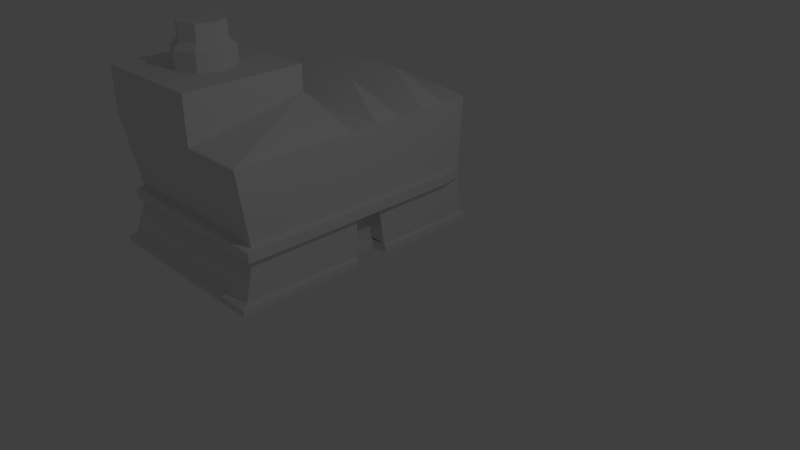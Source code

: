 # Source: Factory.blend  (saved by Blender 2.76.0; exported with 4.5.12 LTS)
import bpy
from mathutils import Matrix  # noqa: F401  (used for matrix-valued properties, if any)

bpy.ops.wm.read_factory_settings(use_empty=True)
scene = bpy.context.scene
scene.name = 'Scene'

# ---- collections
col_collection_1 = bpy.data.collections.new('Collection 1'); scene.collection.children.link(col_collection_1)

# ---- materials (node trees are filled in below, after node groups)
mat_material = bpy.data.materials.new('Material')
mat_material.alpha_threshold = 0.0
mat_material.use_transparent_shadow = False
mat_material.roughness = 0.5
mat_material.line_color = (0.0, 0.0, 0.0, 1.0)

# ---- material node trees

# ---- world
world_world = bpy.data.worlds.new('World'); scene.world = world_world
world_world.color = (0.05088, 0.05088, 0.05088)
world_world.use_sun_shadow = False
world_world.sun_shadow_jitter_overblur = 0.0
world_world.cycles.sampling_method = 'MANUAL'
world_world.cycles.sample_map_resolution = 256

# ---- cameras
cam_camera = bpy.data.cameras.new('Camera')
cam_camera.clip_end = 100.0
cam_camera.lens = 35.0
cam_camera.sensor_width = 32.0
cam_camera.sensor_height = 18.0
cam_camera.ortho_scale = 7.314
cam_camera.dof.focus_distance = 0.0
cam_camera.dof.aperture_fstop = 128.0

# ---- lights
light_lamp = bpy.data.lights.new('Lamp', 'POINT')
light_lamp.transmission_factor = 0.0
light_lamp.cutoff_distance = 30.0
light_lamp.energy = 100.0
light_lamp.shadow_buffer_clip_start = 1.001
light_lamp.shadow_soft_size = 0.1
light_lamp.shadow_maximum_resolution = 0.006
light_lamp.use_absolute_resolution = True
light_lamp.cycles.use_multiple_importance_sampling = False

# ---- meshes
me_cube = bpy.data.meshes.new('Cube')
me_cube.from_pydata([(1.0, 1.0, -1.0), (1.0, -1.0, -1.0), (-1.0, -1.0, -1.0), (-1.254, 1.0, -1.0), (1.0, 1.0, 1.344), (1.0, -1.0, 1.0), (-1.0, -1.0, 1.0), (-1.254, 1.0, 1.344), (1.0, 3.525, -1.0), (-1.0, 3.56, -1.0), (1.0, 3.525, 1.0), (-1.0, 3.56, 1.0), (1.0, 1.0, 1.77), (1.0, -1.0, 1.77), (-1.0, 1.0, 1.77), (-1.0, -1.0, 1.77), (2.097, 1.0, -1.0), (2.097, -1.0, -1.0), (2.097, 1.0, 1.0), (2.097, -1.0, 1.0), (2.097, 3.309, -1.0), (2.097, 3.309, 1.0), (0.0, 0.5, 1.77), (0.0, 0.5, 2.069), (0.3536, 0.3536, 1.77), (0.3536, 0.3536, 2.069), (0.5, -2.007e-07, 1.77), (0.5, -2.007e-07, 2.069), (0.3536, -0.3536, 1.77), (0.3536, -0.3536, 2.069), (-4.371e-08, -0.5, 1.77), (-4.371e-08, -0.5, 2.069), (-0.3536, -0.3536, 1.77), (-0.3536, -0.3536, 2.069), (-0.5, -1.729e-07, 1.77), (-0.5, -1.729e-07, 2.069), (-0.3536, 0.3536, 1.77), (-0.3536, 0.3536, 2.069), (1.0, 1.462, -1.0), (-1.363, 0.9895, -1.171), (0.9828, -1.093, -1.171), (0.9828, 0.9895, -1.171), (1.0, 2.847, 1.344), (1.0, 2.385, 1.0), (1.0, 1.924, 1.344), (1.0, 1.462, 1.0), (-1.315, 2.847, 1.344), (-1.0, 2.385, 1.0), (-1.315, 1.924, 1.344), (-1.0, 1.462, 1.0), (-1.315, 2.847, -1.0), (-1.0, 2.385, -1.0), (-1.315, 1.924, -1.0), (-1.0, 1.462, -1.0), (2.097, 1.56, -1.0), (2.097, 1.924, -1.0), (2.097, 2.385, -1.0), (2.097, 2.847, -1.0), (2.097, 2.847, 1.0), (2.097, 2.385, 1.0), (2.097, 1.924, 1.0), (2.097, 1.462, 1.0), (1.062, -0.8469, -0.3448), (-0.8239, -0.8469, -0.3448), (-1.063, 1.039, -0.2386), (1.062, 3.42, 0.04705), (-0.8239, 3.454, 0.04705), (2.097, 1.039, -0.3448), (2.097, -0.8469, -0.3448), (2.097, 3.217, -0.3448), (2.097, 1.475, -0.3448), (2.097, 1.91, -0.3448), (2.097, 2.346, -0.3448), (2.097, 2.781, -0.3448), (-0.8239, 1.475, -0.3448), (-1.121, 1.91, -0.2386), (-0.8239, 2.346, -0.3448), (-1.121, 2.781, -0.2386), (1.838, 1.0, -1.0), (1.838, 1.56, -1.0), (1.838, 1.0, -0.3448), (1.838, 1.462, -0.3448), (1.062, -0.8469, -0.1777), (-0.8239, -0.8469, -0.1777), (-1.063, 1.039, -0.04275), (1.062, 3.42, 0.2142), (-0.8239, 3.454, 0.2142), (2.097, 1.039, -0.1777), (2.097, -0.8469, -0.1777), (2.097, 3.217, -0.1777), (2.097, 1.475, -0.1777), (2.097, 1.91, -0.1777), (2.097, 2.346, -0.1777), (2.097, 2.781, -0.1777), (-0.8239, 1.475, -0.1777), (-1.121, 1.91, -0.04275), (-0.8239, 2.346, -0.1777), (-1.121, 2.781, -0.04275), (0.2702, 0.2702, 2.172), (-8.488e-09, 0.3822, 2.172), (0.3822, -1.935e-07, 2.172), (0.2702, -0.2702, 2.172), (-4.19e-08, -0.3822, 2.172), (-0.2702, -0.2702, 2.172), (-0.3822, -1.722e-07, 2.172), (-0.2702, 0.2702, 2.172), (0.2702, 0.2702, 2.454), (-8.488e-09, 0.3822, 2.454), (0.3822, -1.935e-07, 2.454), (0.2702, -0.2702, 2.454), (-4.19e-08, -0.3822, 2.454), (-0.2702, -0.2702, 2.454), (-0.3822, -1.722e-07, 2.454), (-0.2702, 0.2702, 2.454), (2.206, 2.346, -0.3448), (2.206, 2.781, -0.3448), (2.206, 1.91, -0.3448), (2.206, 1.475, -0.3448), (2.206, 1.039, -0.3448), (2.136, 3.175, -0.3448), (2.206, -0.8469, -0.3448), (2.206, 1.039, -0.1777), (2.206, -0.8469, -0.1777), (2.136, 3.175, -0.1777), (2.206, 1.475, -0.1777), (2.206, 1.91, -0.1777), (2.206, 2.346, -0.1777), (2.206, 2.781, -0.1777), (1.062, -0.9772, -0.3448), (2.097, -0.9772, -0.3448), (-0.8239, -0.9772, -0.3448), (1.062, -0.9772, -0.1777), (-0.8239, -0.9772, -0.1777), (2.206, -0.9772, -0.3448), (2.097, -0.9772, -0.1777), (2.206, -0.9772, -0.1777), (1.013, 3.711, -0.9902), (-0.8419, 3.746, -0.9965), (1.019, 3.724, -0.1152), (-0.7984, 3.757, -0.1212), (0.9828, 0.9895, -1.068), (0.9828, -1.093, -1.068), (-1.363, 0.9895, -1.068), (1.12, 3.618, -1.068), (2.125, 3.393, -1.068), (-1.099, -1.093, -1.068), (-1.099, 3.655, -1.068), (-1.099, 1.47, -1.068), (2.125, 0.9895, -1.068), (2.125, -1.093, -1.068), (2.125, 2.912, -1.068), (0.9828, 1.47, -1.068), (-1.428, 2.912, -1.068), (-1.099, 2.432, -1.068), (-1.428, 1.951, -1.068), (1.855, 0.9895, -1.068), (2.125, 1.572, -1.068), (2.125, 1.951, -1.068), (2.125, 2.432, -1.068), (1.855, 1.572, -1.068), (1.12, 3.618, -1.171), (2.125, 3.393, -1.171), (-1.099, -1.093, -1.171), (-1.099, 3.655, -1.171), (0.9828, 2.912, -1.171), (-1.099, 1.47, -1.171), (2.125, 0.9895, -1.171), (2.125, -1.093, -1.171), (2.125, 2.912, -1.171), (0.9828, 1.47, -1.171), (0.9828, 1.951, -1.171), (0.9828, 2.432, -1.171), (-1.428, 2.912, -1.171), (-1.099, 2.432, -1.171), (-1.428, 1.951, -1.171), (1.855, 0.9895, -1.171), (2.125, 1.572, -1.171), (2.125, 1.951, -1.171), (2.125, 2.432, -1.171), (1.855, 1.572, -1.171), (1.12, 3.95, -1.122), (-1.099, 3.988, -1.122), (1.12, 3.95, -1.171), (-1.099, 3.988, -1.171), (0.8324, 3.955, -1.122), (-0.7461, 3.982, -1.122), (0.829, 3.955, -1.171), (-0.7511, 3.982, -1.171), (0.8499, 3.714, -0.9907), (-0.7332, 3.744, -0.9961), (-0.6767, 3.131, -0.2284), (0.8621, 3.103, -0.2322), (-0.7332, 3.122, -0.9961), (0.8499, 3.092, -0.9907), (0.8621, 3.725, -0.2322), (-0.6767, 3.754, -0.2284)], [], [(0, 16, 148, 140), (7, 6, 15, 14), (4, 5, 19, 18), (82, 5, 6, 83), (83, 6, 7, 84), (53, 52, 154, 147), (46, 42, 10, 11), (97, 46, 11, 86), (2, 3, 142, 145), (12, 14, 15, 13), (4, 7, 14, 12), (6, 5, 13, 15), (5, 4, 12, 13), (87, 18, 19, 88), (73, 57, 20, 69), (45, 4, 18, 61), (62, 1, 17, 68), (85, 10, 21, 89), (22, 23, 25, 24), (24, 25, 27, 26), (26, 27, 29, 28), (28, 29, 31, 30), (30, 31, 33, 32), (32, 33, 35, 34), (27, 25, 98, 100), (36, 37, 23, 22), (34, 35, 37, 36), (10, 42, 58, 21), (42, 43, 59, 58), (43, 44, 60, 59), (44, 45, 61, 60), (10, 85, 86, 11), (70, 54, 55, 71), (71, 55, 56, 72), (72, 56, 57, 73), (54, 38, 151, 156), (3, 53, 147, 142), (52, 51, 153, 154), (38, 79, 159, 151), (84, 7, 49, 94), (94, 49, 48, 95), (95, 48, 47, 96), (96, 47, 46, 97), (7, 4, 45, 49), (49, 45, 44, 48), (48, 44, 43, 47), (47, 43, 42, 46), (20, 57, 150, 144), (79, 78, 155, 159), (1, 2, 145, 141), (51, 50, 152, 153), (51, 76, 77, 50), (52, 75, 76, 51), (53, 74, 75, 52), (3, 64, 74, 53), (73, 69, 119, 115), (69, 89, 123, 119), (92, 91, 125, 126), (88, 82, 131, 134), (8, 65, 69, 20), (122, 88, 134, 135), (87, 88, 122, 121), (16, 67, 68, 17), (50, 77, 66, 9), (85, 65, 66, 86), (2, 63, 64, 3), (1, 62, 63, 2), (80, 78, 79, 81), (70, 67, 80, 81), (54, 70, 81, 79), (67, 16, 78, 80), (58, 93, 89, 21), (5, 82, 88, 19), (18, 87, 90, 61), (61, 90, 91, 60), (60, 91, 92, 59), (59, 92, 93, 58), (76, 96, 97, 77), (75, 95, 96, 76), (74, 94, 95, 75), (64, 84, 94, 74), (65, 85, 89, 69), (91, 90, 124, 125), (77, 97, 86, 66), (63, 83, 84, 64), (82, 83, 132, 131), (102, 101, 109, 110), (33, 31, 102, 103), (23, 37, 105, 99), (25, 23, 99, 98), (29, 27, 100, 101), (35, 33, 103, 104), (31, 29, 101, 102), (37, 35, 104, 105), (106, 107, 113, 112, 111, 110, 109, 108), (100, 98, 106, 108), (105, 104, 112, 113), (103, 102, 110, 111), (101, 100, 108, 109), (98, 99, 107, 106), (99, 105, 113, 107), (104, 103, 111, 112), (126, 114, 115, 127), (125, 116, 114, 126), (124, 117, 116, 125), (121, 118, 117, 124), (127, 115, 119, 123), (118, 121, 122, 120), (93, 92, 126, 127), (68, 67, 118, 120), (72, 73, 115, 114), (71, 72, 114, 116), (89, 93, 127, 123), (70, 71, 116, 117), (67, 70, 117, 118), (90, 87, 121, 124), (134, 129, 133, 135), (131, 128, 129, 134), (128, 131, 132, 130), (120, 122, 135, 133), (68, 120, 133, 129), (63, 62, 128, 130), (83, 63, 130, 132), (62, 68, 129, 128), (9, 66, 139, 137), (66, 65, 138, 139), (65, 8, 136, 138), (151, 159, 179, 169), (154, 153, 173, 174), (141, 145, 162, 40), (140, 148, 166, 41), (159, 155, 175, 179), (153, 152, 172, 173), (143, 144, 161, 160), (144, 150, 168, 161), (152, 146, 163, 172), (150, 158, 178, 168), (148, 149, 167, 166), (158, 157, 177, 178), (16, 17, 149, 148), (78, 0, 140, 155), (55, 54, 156, 157), (56, 55, 157, 158), (57, 56, 158, 150), (8, 20, 144, 143), (17, 1, 141, 149), (50, 9, 146, 152), (41, 40, 162, 39), (164, 160, 161, 168), (164, 172, 163, 160), (40, 41, 166, 167), (41, 39, 165, 169), (169, 165, 174, 170), (170, 174, 173, 171), (171, 173, 172, 164), (169, 179, 175, 41), (169, 170, 177, 176), (170, 171, 178, 177), (171, 164, 168, 178), (149, 141, 40, 167), (145, 142, 39, 162), (147, 154, 174, 165), (155, 140, 41, 175), (156, 151, 169, 176), (157, 156, 176, 177), (142, 147, 165, 39), (143, 180, 136, 8), (194, 188, 193, 191), (163, 146, 181, 183), (143, 160, 182, 180), (195, 194, 191, 190), (163, 183, 187, 186, 182, 160), (137, 181, 146, 9), (189, 195, 190, 192), (182, 186, 184, 180), (187, 183, 181, 185), (180, 184, 188, 136), (138, 136, 188, 194, 195, 189, 137, 139), (185, 181, 137, 189), (190, 191, 193, 192), (192, 193, 188, 189), (189, 188, 184, 185), (186, 187, 185, 184)])
_uv = me_cube.uv_layers.new(name='UVMap')
_uv.uv.foreach_set('vector', [0.1903, 0.6592, 0.1903, 0.7672, 0.197, 0.7699, 0.197, 0.6575, 0.5071, 0.8889, 0.7039, 0.9227, 0.7039, 0.847, 0.5071, 0.847, 0.2539, 0.6783, 0.4507, 0.6783, 0.4507, 0.7862, 0.2539, 0.7862, 0.6233, 0.4199, 0.5074, 0.4137, 0.5074, 0.2169, 0.6233, 0.2343, 0.1504, 0.4706, 0.03449, 0.4555, 0.0006682, 0.6523, 0.1371, 0.6562, 0.9724, 0.0833, 0.9414, 0.1287, 0.9304, 0.1314, 0.9627, 0.08414, 0.3241, 0.4491, 0.3241, 0.6769, 0.2574, 0.6769, 0.2539, 0.4802, 0.0773, 0.3534, 0.07084, 0.2169, 0.0006682, 0.2508, 0.01111, 0.3281, 0.5052, 0.7953, 0.5052, 0.9937, 0.4943, 0.994, 0.4943, 0.7875, 0.5071, 0.6459, 0.5071, 0.4491, 0.7039, 0.4491, 0.7039, 0.6459, 0.2526, 0.9, 0.2526, 0.6783, 0.2107, 0.7032, 0.2107, 0.9, 0.4507, 0.9459, 0.2539, 0.9459, 0.2539, 0.8702, 0.4507, 0.8702, 0.1974, 0.9163, 0.0006682, 0.8825, 0.0006682, 0.8406, 0.1974, 0.8406, 0.7405, 0.4176, 0.6246, 0.4137, 0.6246, 0.2169, 0.7405, 0.232, 0.1179, 0.7861, 0.1823, 0.7925, 0.1823, 0.838, 0.1179, 0.8289, 0.8415, 0.7649, 0.887, 0.7649, 0.887, 0.8729, 0.8415, 0.8729, 0.7052, 0.6618, 0.7697, 0.6557, 0.7697, 0.7636, 0.7052, 0.7636, 0.4533, 0.07798, 0.4595, 0.0006682, 0.3515, 0.0006682, 0.3515, 0.1165, 0.493, 0.9287, 0.4636, 0.9287, 0.4636, 0.9635, 0.493, 0.9635, 0.03007, 0.9872, 0.0006682, 0.9872, 0.0006682, 0.9524, 0.03007, 0.9524, 0.03007, 0.9524, 0.0006682, 0.9524, 0.0006682, 0.9176, 0.03007, 0.9176, 0.8574, 0.4446, 0.828, 0.4446, 0.828, 0.4098, 0.8574, 0.4098, 0.8574, 0.4098, 0.828, 0.4098, 0.828, 0.375, 0.8574, 0.375, 0.2401, 0.9013, 0.2107, 0.9013, 0.2107, 0.9361, 0.2401, 0.9361, 0.7802, 0.68, 0.8068, 0.6534, 0.8112, 0.6641, 0.7909, 0.6844, 0.493, 0.8939, 0.4636, 0.8939, 0.4636, 0.9287, 0.493, 0.9287, 0.2401, 0.9361, 0.2107, 0.9361, 0.2107, 0.9709, 0.2401, 0.9709, 0.8883, 0.7649, 0.955, 0.7649, 0.955, 0.8729, 0.9095, 0.8729, 0.7052, 0.7649, 0.7507, 0.7649, 0.7507, 0.8729, 0.7052, 0.8729, 0.7507, 0.7649, 0.7961, 0.7649, 0.7961, 0.8729, 0.7507, 0.8729, 0.7961, 0.7649, 0.8415, 0.7649, 0.8415, 0.8729, 0.7961, 0.8729, 0.7802, 0.6459, 0.8575, 0.652, 0.8575, 0.4664, 0.7802, 0.4491, 0.1179, 0.6575, 0.1823, 0.6658, 0.1823, 0.7017, 0.1179, 0.7004, 0.1179, 0.7004, 0.1823, 0.7017, 0.1823, 0.7471, 0.1179, 0.7432, 0.1179, 0.7432, 0.1823, 0.7471, 0.1823, 0.7925, 0.1179, 0.7861, 0.904, 0.1103, 0.904, 0.002361, 0.9106, 0.0006682, 0.9106, 0.1131, 0.9475, 0.03787, 0.9724, 0.0833, 0.9627, 0.08414, 0.9367, 0.03684, 0.9414, 0.1287, 0.9724, 0.1742, 0.9627, 0.1787, 0.9304, 0.1314, 0.904, 0.002361, 0.904, 0.08482, 0.9106, 0.08651, 0.9106, 0.0006682, 0.2487, 0.3534, 0.2526, 0.2169, 0.2071, 0.2508, 0.2058, 0.3666, 0.2058, 0.3666, 0.2071, 0.2508, 0.1617, 0.2169, 0.163, 0.3534, 0.163, 0.3534, 0.1617, 0.2169, 0.1163, 0.2508, 0.1201, 0.3666, 0.1201, 0.3666, 0.1163, 0.2508, 0.07084, 0.2169, 0.0773, 0.3534, 0.5058, 0.4552, 0.5058, 0.6769, 0.4604, 0.6769, 0.4604, 0.4802, 0.4604, 0.4802, 0.4604, 0.6769, 0.4149, 0.6769, 0.4149, 0.4491, 0.4149, 0.4491, 0.4149, 0.6769, 0.3695, 0.6769, 0.3695, 0.4802, 0.3695, 0.4802, 0.3695, 0.6769, 0.3241, 0.6769, 0.3241, 0.4491, 0.5799, 0.8259, 0.5799, 0.7804, 0.5866, 0.7869, 0.5866, 0.8342, 0.1903, 0.8273, 0.1903, 0.7723, 0.197, 0.7712, 0.197, 0.8285, 0.7697, 0.6557, 0.7697, 0.4589, 0.7788, 0.4491, 0.7788, 0.654, 0.1163, 0.4475, 0.07084, 0.4475, 0.06441, 0.4542, 0.1117, 0.4542, 0.1163, 0.4475, 0.1201, 0.3831, 0.0773, 0.3726, 0.07084, 0.4475, 0.1617, 0.4475, 0.163, 0.3726, 0.1201, 0.3831, 0.1163, 0.4475, 0.2071, 0.4475, 0.2058, 0.3831, 0.163, 0.3726, 0.1617, 0.4475, 0.2526, 0.4475, 0.2487, 0.3726, 0.2058, 0.3831, 0.2071, 0.4475, 0.8695, 0.4768, 0.8695, 0.4339, 0.8657, 0.438, 0.8588, 0.4768, 0.6205, 0.2156, 0.6205, 0.1992, 0.6246, 0.1992, 0.6246, 0.2156, 0.9878, 0.5467, 0.9878, 0.5895, 0.9771, 0.5895, 0.9771, 0.5467, 0.963, 0.9089, 0.963, 0.8071, 0.9758, 0.8071, 0.9758, 0.9089, 0.4595, 0.1974, 0.4533, 0.09442, 0.3515, 0.133, 0.3515, 0.1974, 0.963, 0.9196, 0.963, 0.9089, 0.9758, 0.9089, 0.9758, 0.9196, 0.9878, 0.6752, 0.9878, 0.8608, 0.9771, 0.8608, 0.9771, 0.6752, 0.2578, 0.852, 0.2539, 0.7875, 0.4395, 0.7875, 0.4545, 0.852, 0.07084, 0.4475, 0.0773, 0.3726, 0.01111, 0.3445, 0.0006682, 0.4475, 0.4533, 0.07798, 0.4533, 0.09442, 0.6389, 0.09442, 0.6389, 0.07798, 0.2313, 0.4555, 0.1668, 0.4706, 0.1563, 0.6562, 0.2313, 0.6523, 0.7697, 0.6557, 0.7052, 0.6618, 0.7052, 0.4762, 0.7697, 0.4589, 0.9562, 0.8742, 0.9562, 0.9387, 0.9011, 0.9387, 0.9107, 0.8742, 0.8695, 0.6053, 0.8695, 0.6482, 0.895, 0.652, 0.895, 0.6066, 0.0569, 0.9176, 0.0569, 0.9821, 0.0314, 0.9821, 0.0314, 0.9176, 0.08373, 0.9821, 0.08373, 0.9176, 0.05823, 0.9176, 0.05823, 0.9821, 0.0006682, 0.7938, 0.1165, 0.7874, 0.1165, 0.8302, 0.0006682, 0.8392, 0.4507, 0.6783, 0.5665, 0.6844, 0.5665, 0.7862, 0.4507, 0.7862, 0.9304, 0.6202, 0.9329, 0.5043, 0.9758, 0.5038, 0.9758, 0.6197, 0.0006682, 0.6575, 0.1165, 0.6588, 0.1165, 0.7017, 0.0006682, 0.703, 0.0006682, 0.703, 0.1165, 0.7017, 0.1165, 0.7445, 0.0006682, 0.7484, 0.0006682, 0.7484, 0.1165, 0.7445, 0.1165, 0.7874, 0.0006682, 0.7938, 0.1201, 0.3831, 0.1201, 0.3666, 0.0773, 0.3534, 0.0773, 0.3726, 0.163, 0.3726, 0.163, 0.3534, 0.1201, 0.3666, 0.1201, 0.3831, 0.2058, 0.3831, 0.2058, 0.3666, 0.163, 0.3534, 0.163, 0.3726, 0.2487, 0.3726, 0.2487, 0.3534, 0.2058, 0.3666, 0.2058, 0.3831, 0.4533, 0.09442, 0.4533, 0.07798, 0.3515, 0.1165, 0.3515, 0.133, 0.9878, 0.5895, 0.9878, 0.6324, 0.9771, 0.6324, 0.9771, 0.5895, 0.0773, 0.3726, 0.0773, 0.3534, 0.01111, 0.3281, 0.01111, 0.3445, 0.1668, 0.4706, 0.1504, 0.4706, 0.1371, 0.6562, 0.1563, 0.6562, 0.963, 0.8071, 0.963, 0.6215, 0.9758, 0.6215, 0.9758, 0.8071, 0.5337, 0.6749, 0.5071, 0.6749, 0.5071, 0.6472, 0.5337, 0.6472, 0.8444, 0.7443, 0.8068, 0.7443, 0.8112, 0.7335, 0.84, 0.7335, 0.8444, 0.6534, 0.871, 0.68, 0.8603, 0.6844, 0.84, 0.6641, 0.8068, 0.6534, 0.8444, 0.6534, 0.84, 0.6641, 0.8112, 0.6641, 0.7802, 0.7176, 0.7802, 0.68, 0.7909, 0.6844, 0.7909, 0.7132, 0.871, 0.7176, 0.8444, 0.7443, 0.84, 0.7335, 0.8603, 0.7132, 0.8068, 0.7443, 0.7802, 0.7176, 0.7909, 0.7132, 0.8112, 0.7335, 0.871, 0.68, 0.871, 0.7176, 0.8603, 0.7132, 0.8603, 0.6844, 0.7256, 0.9437, 0.7052, 0.9234, 0.7052, 0.8946, 0.7256, 0.8742, 0.7544, 0.8742, 0.7747, 0.8946, 0.7747, 0.9234, 0.7544, 0.9437, 0.7057, 0.4466, 0.6791, 0.4466, 0.6791, 0.4189, 0.7057, 0.4189, 0.7336, 0.4466, 0.7602, 0.4466, 0.7602, 0.4189, 0.7336, 0.4189, 0.5603, 0.6749, 0.5337, 0.6749, 0.5337, 0.6472, 0.5603, 0.6472, 0.7323, 0.4466, 0.7057, 0.4466, 0.7057, 0.4189, 0.7323, 0.4189, 0.6246, 0.4466, 0.6512, 0.4466, 0.6512, 0.4189, 0.6246, 0.4189, 0.6512, 0.4466, 0.6778, 0.4466, 0.6778, 0.4189, 0.6512, 0.4189, 0.7602, 0.4466, 0.7868, 0.4466, 0.7868, 0.4189, 0.7602, 0.4189, 0.929, 0.1184, 0.9126, 0.1184, 0.9126, 0.0756, 0.929, 0.0756, 0.929, 0.1613, 0.9126, 0.1613, 0.9126, 0.1184, 0.929, 0.1184, 0.929, 0.2041, 0.9126, 0.2041, 0.9126, 0.1613, 0.929, 0.1613, 0.929, 0.247, 0.9126, 0.247, 0.9126, 0.2041, 0.929, 0.2041, 0.929, 0.0756, 0.9126, 0.0756, 0.9126, 0.03684, 0.929, 0.03684, 0.9126, 0.247, 0.929, 0.247, 0.929, 0.4326, 0.9126, 0.4326, 0.9878, 0.5038, 0.9878, 0.5467, 0.9771, 0.5467, 0.9771, 0.5038, 0.6932, 0.66, 0.6932, 0.8456, 0.7039, 0.8456, 0.7039, 0.66, 0.8695, 0.5196, 0.8695, 0.4768, 0.8588, 0.4768, 0.8588, 0.5196, 0.8695, 0.5625, 0.8695, 0.5196, 0.8588, 0.5196, 0.8588, 0.5625, 0.5172, 0.7875, 0.5172, 0.8304, 0.5065, 0.8304, 0.5134, 0.7916, 0.8695, 0.6053, 0.8695, 0.5625, 0.8588, 0.5625, 0.8588, 0.6053, 0.8695, 0.6482, 0.8695, 0.6053, 0.8588, 0.6053, 0.8588, 0.6482, 0.9878, 0.6324, 0.9878, 0.6752, 0.9771, 0.6752, 0.9771, 0.6324, 0.9751, 0.4675, 0.9915, 0.4675, 0.9915, 0.4781, 0.9751, 0.4781, 0.9751, 0.3656, 0.9915, 0.3656, 0.9915, 0.4675, 0.9751, 0.4675, 0.9915, 0.3656, 0.9751, 0.3656, 0.9751, 0.1801, 0.9915, 0.1801, 0.6064, 0.2156, 0.6064, 0.1992, 0.6192, 0.1992, 0.6192, 0.2156, 0.6932, 0.66, 0.7039, 0.66, 0.7039, 0.6472, 0.6932, 0.6472, 0.2326, 0.4555, 0.2326, 0.6411, 0.2454, 0.6411, 0.2454, 0.4555, 0.1504, 0.4706, 0.1668, 0.4706, 0.1668, 0.4578, 0.1504, 0.4578, 0.5914, 0.66, 0.6932, 0.66, 0.6932, 0.6472, 0.5914, 0.6472, 0.493, 0.8911, 0.493, 0.7875, 0.465, 0.807, 0.4748, 0.8926, 0.9602, 0.3169, 0.9602, 0.5025, 0.9304, 0.4976, 0.9304, 0.3188, 0.9592, 0.6584, 0.9592, 0.7619, 0.9409, 0.7628, 0.931, 0.6773, 0.6198, 0.4212, 0.5339, 0.4212, 0.5339, 0.4314, 0.6198, 0.4314, 0.9892, 0.5511, 0.9892, 0.5984, 0.9993, 0.5984, 0.9993, 0.5511, 0.1991, 0.8831, 0.1991, 0.6783, 0.2093, 0.6783, 0.2093, 0.8831, 0.5684, 0.6472, 0.5684, 0.7596, 0.5786, 0.7596, 0.5786, 0.6472, 0.5074, 0.4327, 0.5647, 0.4327, 0.5647, 0.4429, 0.5074, 0.4429, 0.9892, 0.5984, 0.9892, 0.6457, 0.9993, 0.6457, 0.9993, 0.5984, 0.452, 0.8702, 0.452, 0.969, 0.4622, 0.969, 0.4622, 0.8702, 0.5684, 0.8082, 0.5684, 0.7609, 0.5786, 0.7609, 0.5786, 0.8082, 0.9892, 0.6457, 0.9892, 0.7188, 0.9993, 0.7188, 0.9993, 0.6457, 0.5901, 0.6472, 0.5901, 0.6945, 0.5799, 0.6945, 0.5799, 0.6472, 0.2588, 0.8587, 0.4637, 0.8587, 0.4637, 0.8688, 0.2588, 0.8688, 0.5901, 0.6945, 0.5901, 0.7418, 0.5799, 0.7418, 0.5799, 0.6945, 0.2578, 0.852, 0.4545, 0.852, 0.4637, 0.8587, 0.2588, 0.8587, 0.1903, 0.7417, 0.1903, 0.6592, 0.197, 0.6575, 0.197, 0.7434, 0.1823, 0.7017, 0.1823, 0.6658, 0.189, 0.6671, 0.189, 0.7044, 0.1823, 0.7471, 0.1823, 0.7017, 0.189, 0.7044, 0.189, 0.7517, 0.1823, 0.7925, 0.1823, 0.7471, 0.189, 0.7517, 0.189, 0.799, 0.9737, 0.2044, 0.9737, 0.3144, 0.9651, 0.3155, 0.9625, 0.2143, 0.9707, 0.3196, 0.9707, 0.4275, 0.9616, 0.4292, 0.9616, 0.3169, 0.9865, 0.03684, 0.9865, 0.1136, 0.9738, 0.1181, 0.9738, 0.03825, 0.3012, 0.4478, 0.506, 0.4478, 0.506, 0.2429, 0.3012, 0.2169, 0.2378, 0.1426, 0.2513, 0.2119, 0.3502, 0.1899, 0.3502, 0.1426, 0.2378, 0.1426, 0.0006682, 0.1426, 0.03297, 0.2156, 0.2513, 0.2119, 0.6403, 0.0006682, 0.6403, 0.2055, 0.7526, 0.2055, 0.7526, 0.0006682, 0.3012, 0.4478, 0.3012, 0.2169, 0.2539, 0.2429, 0.2539, 0.4478, 0.2378, 0.0006682, 0.03297, 0.0006682, 0.0006682, 0.04797, 0.2378, 0.04797, 0.2378, 0.04797, 0.0006682, 0.04797, 0.03297, 0.09526, 0.2378, 0.09526, 0.2378, 0.09526, 0.03297, 0.09526, 0.0006682, 0.1426, 0.2378, 0.1426, 0.8824, 0.6584, 0.8724, 0.7443, 0.9297, 0.7443, 0.9297, 0.6584, 0.2378, 0.0006682, 0.2378, 0.04797, 0.3502, 0.04797, 0.3502, 0.01068, 0.2378, 0.04797, 0.2378, 0.09526, 0.3502, 0.09526, 0.3502, 0.04797, 0.2378, 0.09526, 0.2378, 0.1426, 0.3502, 0.1426, 0.3502, 0.09526, 0.1991, 0.9955, 0.1991, 0.8831, 0.2093, 0.8831, 0.2093, 0.9955, 0.5564, 0.2054, 0.3515, 0.2054, 0.3515, 0.2156, 0.5564, 0.2156, 0.9892, 0.5038, 0.9892, 0.5511, 0.9993, 0.5511, 0.9993, 0.5038, 0.5684, 0.7331, 0.5684, 0.6472, 0.5786, 0.6472, 0.5786, 0.7331, 0.5074, 0.4212, 0.6198, 0.4212, 0.6198, 0.4314, 0.5074, 0.4314, 0.5901, 0.7418, 0.5901, 0.7791, 0.5799, 0.7791, 0.5799, 0.7418, 0.605, 0.2054, 0.5577, 0.2054, 0.5577, 0.2156, 0.605, 0.2156, 0.9625, 0.2143, 0.9304, 0.2079, 0.9555, 0.2021, 0.9737, 0.2044, 0.8386, 0.8742, 0.8386, 0.9489, 0.8998, 0.9498, 0.8998, 0.8752, 0.5987, 0.4429, 0.5987, 0.4327, 0.566, 0.438, 0.566, 0.4429, 0.2311, 0.6575, 0.2311, 0.6677, 0.1983, 0.6677, 0.1983, 0.6629, 0.8414, 0.0006682, 0.8414, 0.1521, 0.9026, 0.1532, 0.9026, 0.001797, 0.929, 0.4345, 0.8963, 0.4339, 0.8963, 0.4682, 0.8963, 0.6237, 0.8963, 0.6523, 0.929, 0.6529, 0.8034, 0.3845, 0.8267, 0.4102, 0.794, 0.4096, 0.7848, 0.3997, 0.7761, 0.9498, 0.7761, 0.8742, 0.8373, 0.875, 0.8373, 0.9506, 0.2516, 0.6396, 0.2516, 0.611, 0.2467, 0.6113, 0.2467, 0.6396, 0.352, 0.2036, 0.3863, 0.2036, 0.3863, 0.1988, 0.3515, 0.1988, 0.9304, 0.2079, 0.9354, 0.1801, 0.9583, 0.1863, 0.9555, 0.2021, 0.8401, 0.0006682, 0.754, 0.001542, 0.754, 0.01756, 0.8286, 0.01611, 0.8295, 0.1675, 0.754, 0.1733, 0.754, 0.184, 0.8401, 0.1794, 0.8267, 0.3754, 0.8267, 0.4102, 0.8034, 0.3845, 0.8033, 0.3738, 0.9036, 0.3683, 0.9036, 0.2169, 0.829, 0.218, 0.828, 0.3737, 0.7421, 0.3727, 0.7418, 0.2169, 0.803, 0.218, 0.8033, 0.3738, 0.8033, 0.3738, 0.803, 0.218, 0.8267, 0.2201, 0.8267, 0.3754, 0.2516, 0.611, 0.2516, 0.4555, 0.2467, 0.456, 0.2467, 0.6113])
me_cube.materials.append(mat_material)
me_cube.use_remesh_preserve_volume = False
me_cube.use_remesh_preserve_attributes = False
me_cube.use_mirror_vertex_groups = False
me_cube.use_paint_bone_selection = False
me_cube.use_paint_mask = True
me_cube.update()

# ---- objects
ob_cube = bpy.data.objects.new('Cube', me_cube)
ob_lamp = bpy.data.objects.new('Lamp', light_lamp)
ob_camera = bpy.data.objects.new('Camera', cam_camera)

# ---- transforms, parenting, visibility, modifiers, constraints
ob_cube.location = (-3.64, 0.0, 0.0)
ob_cube.lock_rotations_4d = False
ob_cube.empty_display_type = 'ARROWS'
ob_cube.lineart.crease_threshold = 0.0
ob_lamp.location = (4.076, 1.005, 5.904)
ob_lamp.rotation_euler = (0.6503, 0.05522, 1.866)
ob_lamp.lock_rotations_4d = False
ob_lamp.empty_display_type = 'ARROWS'
ob_lamp.color = (0.0, 0.0, 0.0, 0.0)
ob_lamp.lineart.crease_threshold = 0.0
ob_camera.location = (7.481, -6.508, 5.344)
ob_camera.rotation_euler = (1.109, 0.01082, 0.8149)
ob_camera.lock_rotations_4d = False
ob_camera.empty_display_type = 'ARROWS'
ob_camera.color = (0.0, 0.0, 0.0, 0.0)
ob_camera.display_type = 'WIRE'
ob_camera.lineart.crease_threshold = 0.0

# ---- collection membership
col_collection_1.objects.link(ob_cube)
col_collection_1.objects.link(ob_lamp)
col_collection_1.objects.link(ob_camera)

# ---- scene / render settings (as saved in the file)
scene.camera = ob_camera
scene.frame_start = 1; scene.frame_end = 250; scene.frame_set(1)
scene.render.engine = 'BLENDER_EEVEE_NEXT'
scene.render.resolution_percentage = 50
scene.render.dither_intensity = 0.0
scene.cycles.use_denoising = False
scene.cycles.samples = 10
scene.cycles.sampling_pattern = 'TABULATED_SOBOL'
scene.cycles.light_sampling_threshold = 0.0
scene.cycles.use_adaptive_sampling = False
scene.cycles.use_light_tree = False
scene.cycles.blur_glossy = 0.0
scene.cycles.pixel_filter_type = 'GAUSSIAN'
scene.cycles.sample_clamp_indirect = 0.0
scene.view_settings.view_transform = 'Standard'
bpy.context.view_layer.update()
